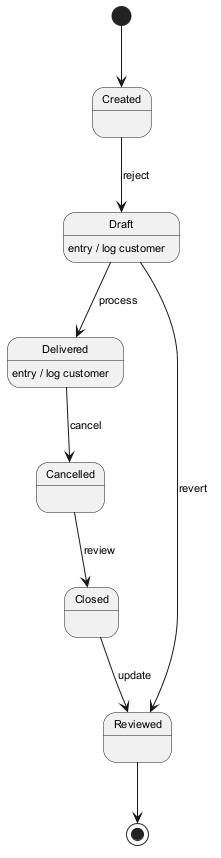

The diagram above was rendered by PlantUML. Its source (embedded in the PNG):
@startuml
skinparam defaultFontSize 11
[*] --> Created
Created --> Draft : reject
Draft --> Delivered : process
Draft : entry / log customer
Delivered --> Cancelled : cancel
Delivered : entry / log customer
Cancelled --> Closed : review
Closed --> Reviewed : update
Draft --> Reviewed : revert
Reviewed --> [*]
@enduml